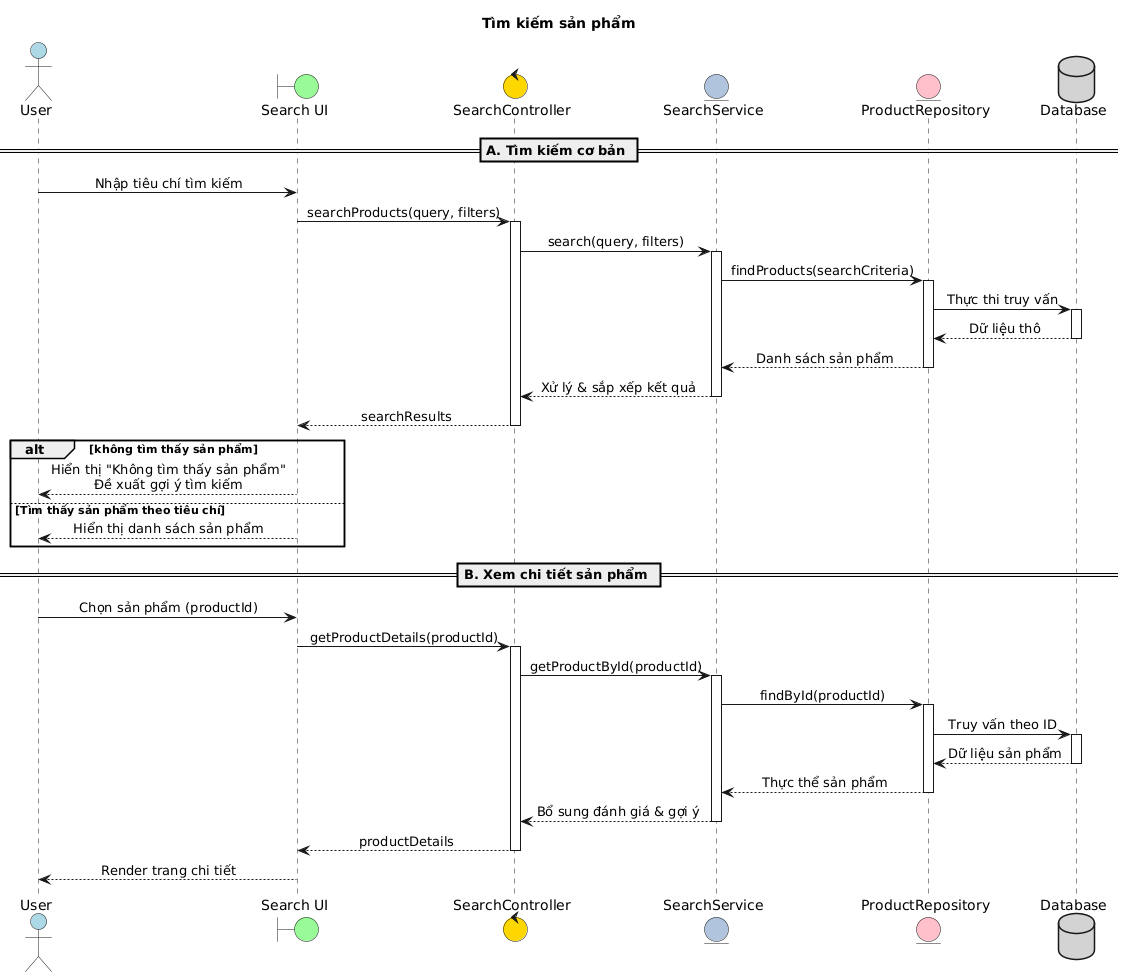

The diagram above was rendered by PlantUML. Its source (embedded in the PNG):
@startuml
skinparam sequenceMessageAlign center
skinparam responseMessageBelowArrow true
skinparam backgroundColor #FFFFFF
skinparam transparentBackground false

actor "User" as User #lightblue
boundary "Search UI" as UI #palegreen
control "SearchController" as Controller #gold
entity "SearchService" as Service #lightsteelblue
entity "ProductRepository" as Repo #pink
database "Database" as DB #lightgray

title Tìm kiếm sản phẩm

== A. Tìm kiếm cơ bản ==
User -> UI : Nhập tiêu chí tìm kiếm
UI -> Controller : searchProducts(query, filters)
activate Controller
Controller -> Service : search(query, filters)
activate Service
Service -> Repo : findProducts(searchCriteria)
activate Repo
Repo -> DB : Thực thi truy vấn
activate DB
DB --> Repo : Dữ liệu thô
deactivate DB
Repo --> Service : Danh sách sản phẩm
deactivate Repo
Service --> Controller : Xử lý & sắp xếp kết quả
deactivate Service
Controller --> UI : searchResults
deactivate Controller

alt không tìm thấy sản phẩm
    UI --> User : Hiển thị "Không tìm thấy sản phẩm"\nĐề xuất gợi ý tìm kiếm
else Tìm thấy sản phẩm theo tiêu chí
    UI --> User : Hiển thị danh sách sản phẩm
end

== B. Xem chi tiết sản phẩm ==
User -> UI : Chọn sản phẩm (productId)
UI -> Controller : getProductDetails(productId)
activate Controller
Controller -> Service : getProductById(productId)
activate Service
Service -> Repo : findById(productId)
activate Repo
Repo -> DB : Truy vấn theo ID
activate DB
DB --> Repo : Dữ liệu sản phẩm
deactivate DB
Repo --> Service : Thực thể sản phẩm
deactivate Repo
Service --> Controller : Bổ sung đánh giá & gợi ý
deactivate Service
Controller --> UI : productDetails
deactivate Controller
UI --> User : Render trang chi tiết
@enduml